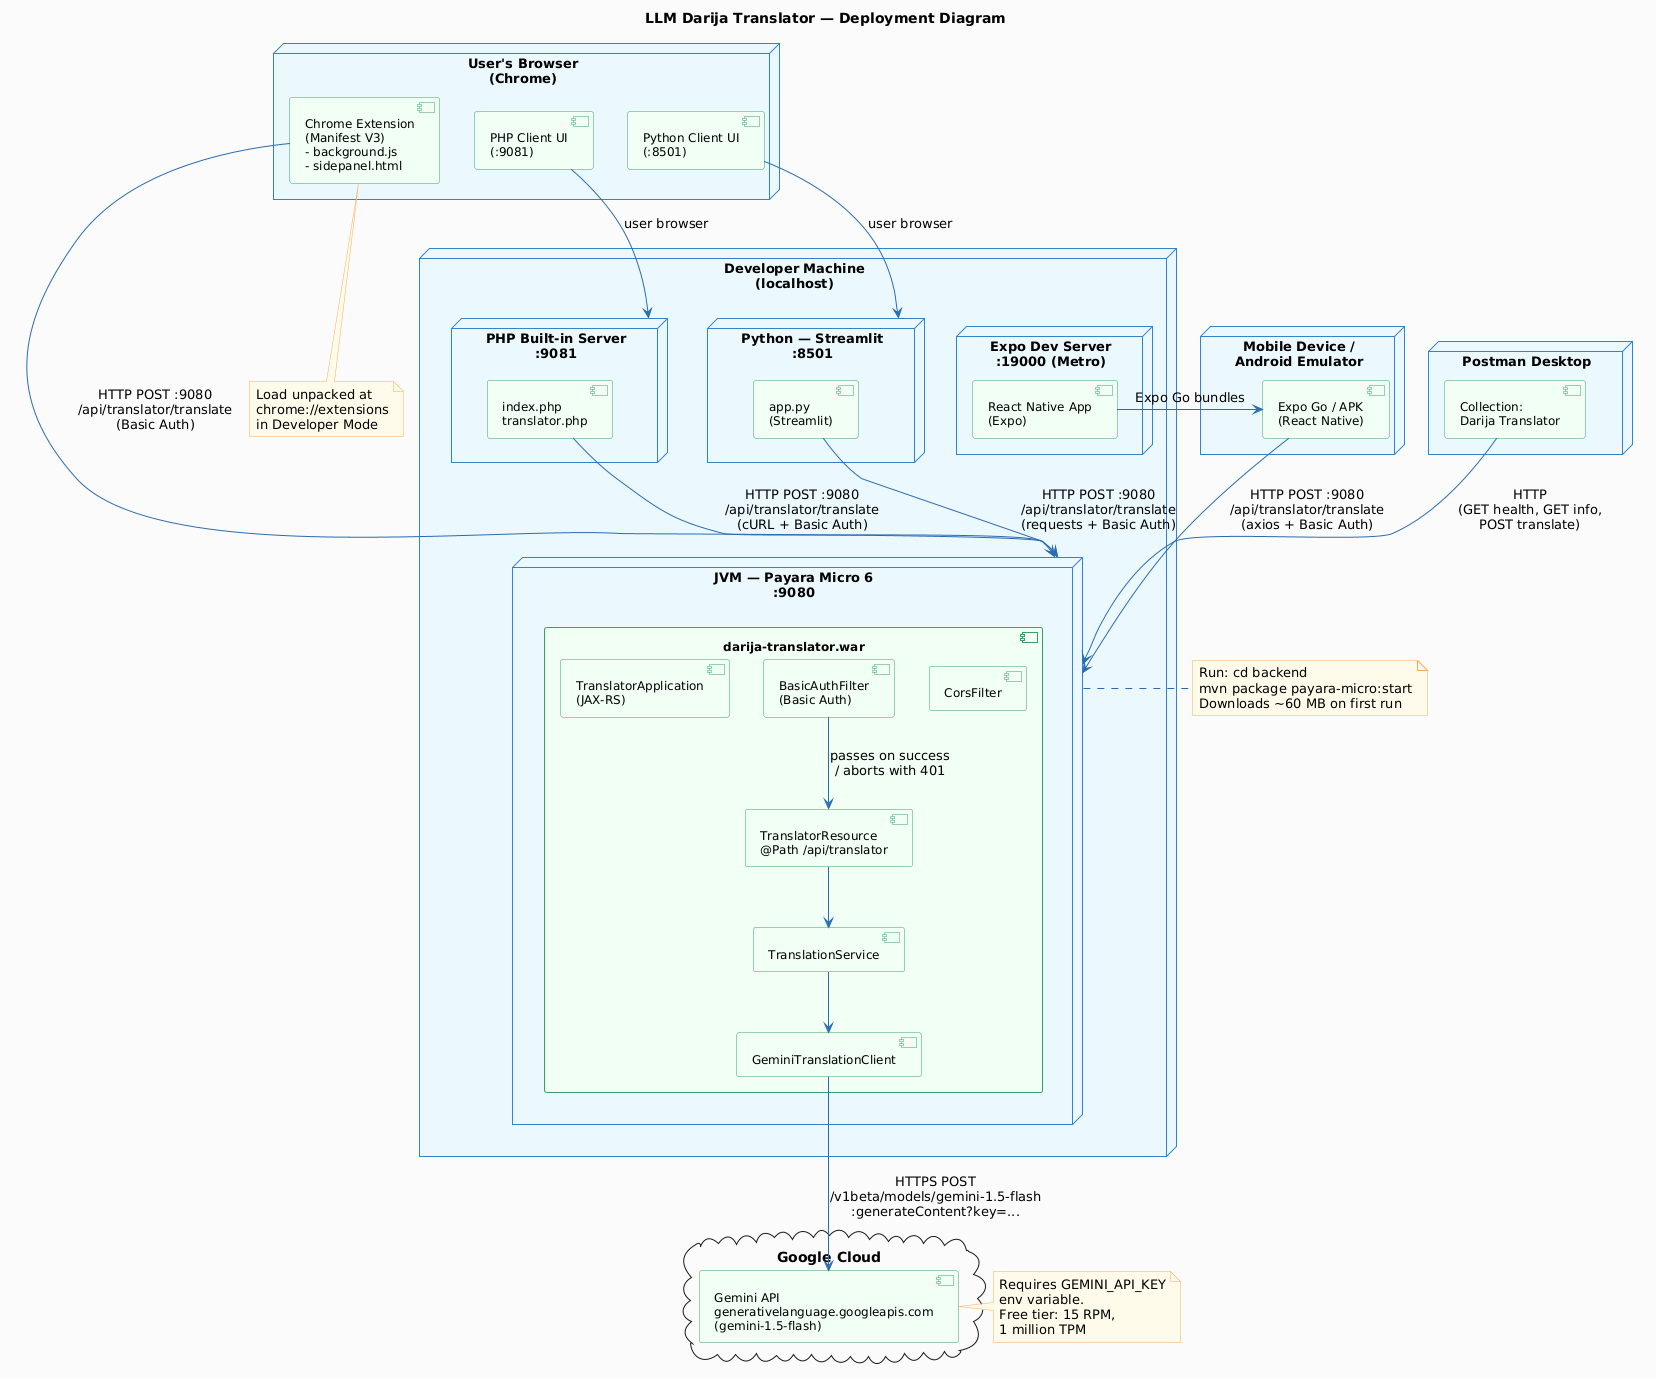

The diagram above was rendered by PlantUML. Its source (embedded in the PNG):
@startuml
title LLM Darija Translator — Deployment Diagram

  skinparam nodeFontSize 13
  skinparam componentFontSize 12
  skinparam backgroundColor #FAFAFA
  skinparam nodeBackgroundColor #EBF8FF
  skinparam nodeBorderColor #3182CE
  skinparam componentBackgroundColor #F0FFF4
  skinparam componentBorderColor #38A169
  skinparam databaseBackgroundColor #FFF5F5
  skinparam databaseBorderColor #FC8181
  skinparam arrowColor #2B6CB0
  skinparam noteBackgroundColor #FFFBEB
  skinparam noteBorderColor #F6AD55

  ' ─── Developer Machine / Localhost ──────────────────────────────────
  node "Developer Machine\n(localhost)" as devMachine {

    node "JVM — Payara Micro 6\n:9080" as payara {
      component "darija-translator.war" as war {
        component "TranslatorApplication\n(JAX-RS)" as app
        component "TranslatorResource\n@Path /api/translator" as resource
        component "TranslationService" as service
        component "GeminiTranslationClient" as llmClient
        component "BasicAuthFilter\n(Basic Auth)" as authFilter
        component "CorsFilter" as corsFilter
      }
    }

    node "PHP Built-in Server\n:9081" as phpServer {
      component "index.php\ntranslator.php" as phpApp
    }

    node "Python — Streamlit\n:8501" as streamlit {
      component "app.py\n(Streamlit)" as pyApp
    }

    node "Expo Dev Server\n:19000 (Metro)" as expo {
      component "React Native App\n(Expo)" as rnApp
    }

  }

  ' ─── Browser / Client Devices ───────────────────────────────────────
  node "User's Browser\n(Chrome)" as browser {
    component "Chrome Extension\n(Manifest V3)\n- background.js\n- sidepanel.html" as chromeExt
    component "PHP Client UI\n(:9081)" as phpUI
    component "Python Client UI\n(:8501)" as pyUI
  }

  node "Mobile Device /\nAndroid Emulator" as mobile {
    component "Expo Go / APK\n(React Native)" as mobileApp
  }

  node "Postman Desktop" as postman {
    component "Collection:\nDarija Translator" as postmanColl
  }

  ' ─── External Services ───────────────────────────────────────────────
  cloud "Google Cloud" as gcloud {
    component "Gemini API\ngenerativelanguage.googleapis.com\n(gemini-1.5-flash)" as geminiAPI
  }

  ' ─── Connections ─────────────────────────────────────────────────────

  ' Backend to Gemini
  llmClient --> geminiAPI : HTTPS POST\n/v1beta/models/gemini-1.5-flash\n:generateContent?key=...

  ' Chrome Extension to backend
  chromeExt --> payara : HTTP POST :9080\n/api/translator/translate\n(Basic Auth)

  ' PHP client
  phpUI --> phpServer : user browser
  phpApp --> payara : HTTP POST :9080\n/api/translator/translate\n(cURL + Basic Auth)

  ' Python Streamlit
  pyUI --> streamlit : user browser
  pyApp --> payara : HTTP POST :9080\n/api/translator/translate\n(requests + Basic Auth)

  ' React Native
  mobileApp --> payara : HTTP POST :9080\n/api/translator/translate\n(axios + Basic Auth)
  rnApp --> mobileApp : Expo Go bundles

  ' Postman
  postmanColl --> payara : HTTP\n(GET health, GET info,\nPOST translate)

  ' Internal component connections
  authFilter --> resource : passes on success\n/ aborts with 401
  resource --> service
  service --> llmClient

  note right of payara
    Run: cd backend
    mvn package payara-micro:start
    Downloads ~60 MB on first run
  end note

  note right of geminiAPI
    Requires GEMINI_API_KEY
    env variable.
    Free tier: 15 RPM,
    1 million TPM
  end note

  note bottom of chromeExt
    Load unpacked at
    chrome://extensions
    in Developer Mode
  end note
@enduml